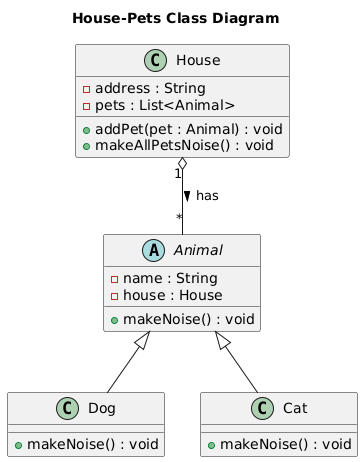

The diagram above was rendered by PlantUML. Its source (embedded in the PNG):
@startuml
title House-Pets Class Diagram

' Abstract class Animal
abstract class Animal {
    - name : String
    - house : House
    + makeNoise() : void
}

' Subclasses
class Dog {
    + makeNoise() : void
}

class Cat {
    + makeNoise() : void
}

' House class
class House {
    - address : String
    - pets : List<Animal>
    + addPet(pet : Animal) : void
    + makeAllPetsNoise() : void
}

' Relationships
Animal <|-- Dog
Animal <|-- Cat
House "1" o-- "*" Animal : has >
@enduml